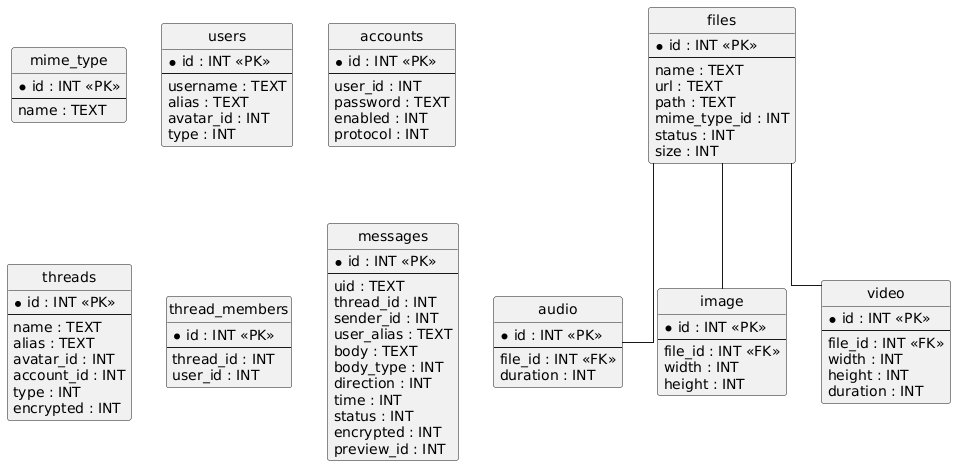

The diagram above was rendered by PlantUML. Its source (embedded in the PNG):
@startuml
hide circle
skinparam linetype ortho

entity "mime_type" as mime_type {
  * id : INT <<PK>>
  --
  name : TEXT
}

entity "files" as files {
  * id : INT <<PK>>
  --
  name : TEXT
  url : TEXT
  path : TEXT
  mime_type_id : INT
  status : INT
  size : INT
}

entity "audio" as audio {
  * id : INT <<PK>>
  --
  file_id : INT <<FK>>
  duration : INT
}

entity "image" as image {
  * id : INT <<PK>>
  --
  file_id : INT <<FK>>
  width : INT
  height : INT
}

entity "video" as video {
  * id : INT <<PK>>
  --
  file_id : INT <<FK>>
  width : INT
  height : INT
  duration : INT
}

entity "users" as users {
  * id : INT <<PK>>
  --
  username : TEXT
  alias : TEXT
  avatar_id : INT
  type : INT
}

entity "accounts" as accounts {
  * id : INT <<PK>>
  --
  user_id : INT
  password : TEXT
  enabled : INT
  protocol : INT
}

entity "threads" as threads {
  * id : INT <<PK>>
  --
  name : TEXT
  alias : TEXT
  avatar_id : INT
  account_id : INT
  type : INT
  encrypted : INT
}

entity "thread_members" as thread_members {
  * id : INT <<PK>>
  --
  thread_id : INT
  user_id : INT
}

entity "messages" as messages {
  * id : INT <<PK>>
  --
  uid : TEXT
  thread_id : INT
  sender_id : INT
  user_alias : TEXT
  body : TEXT
  body_type : INT
  direction : INT
  time : INT
  status : INT
  encrypted : INT
  preview_id : INT
}

files -- audio
files -- image
files -- video
@enduml